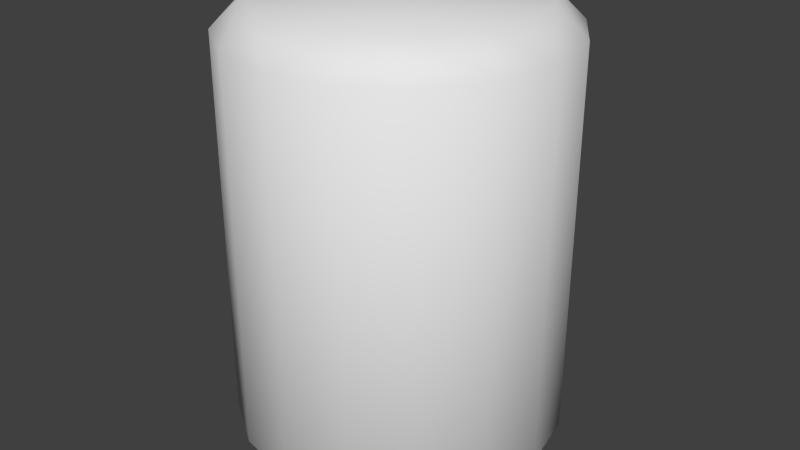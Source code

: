 # Source: beverage_collider.blend  (saved by Blender 2.76.0; exported with 4.5.12 LTS)
import bpy
from mathutils import Matrix  # noqa: F401  (used for matrix-valued properties, if any)

bpy.ops.wm.read_factory_settings(use_empty=True)
scene = bpy.context.scene
scene.name = 'Scene'

# ---- collections
col_collection_1 = bpy.data.collections.new('Collection 1'); scene.collection.children.link(col_collection_1)

# ---- world
world_world = bpy.data.worlds.new('World'); scene.world = world_world
world_world.color = (0.05088, 0.05088, 0.05088)
world_world.use_sun_shadow = False
world_world.sun_shadow_jitter_overblur = 0.0
world_world.cycles.sampling_method = 'NONE'
world_world.cycles.sample_map_resolution = 256

# ---- meshes
me_cylinder = bpy.data.meshes.new('Cylinder')
me_cylinder.from_pydata([(0.0, 0.07122, 0.1824), (0.02228, 0.0538, 0.1952), (0.0658, 0.02725, 0.1824), (0.07122, -3.113e-09, 0.01274), (0.05823, -3.184e-09, 0.1952), (0.0658, -0.02725, 0.1824), (0.0538, -0.02228, 0.1952), (0.05036, -0.05036, 0.01274), (0.04117, -0.04117, 0.1952), (0.02725, -0.0658, 0.01274), (0.02228, -0.0538, 0.0), (0.02725, -0.0658, 0.1824), (6.633e-09, -0.05823, 0.1952), (-0.02725, -0.0658, 0.01274), (-0.02228, -0.0538, 0.1952), (-0.05036, -0.05036, 0.01274), (-0.04117, -0.04117, 0.0), (-0.05036, -0.05036, 0.1824), (-0.0538, -0.02228, 0.1952), (-0.07122, 8.493e-10, 0.01274), (-0.07122, 8.493e-10, 0.1824), (-0.05823, -1.327e-09, 0.1952), (-0.0658, 0.02725, 0.01274), (-0.0538, 0.02228, 0.0), (-0.0538, 0.02228, 0.1952), (-0.05036, 0.05036, 0.01274), (-0.05036, 0.05036, 0.1824), (-0.04117, 0.04117, 0.1952), (-0.02725, 0.0658, 0.01274), (-0.02228, 0.0538, 0.0), (-0.02725, 0.0658, 0.1824), (0.0, 0.07122, 0.01274), (0.02725, 0.0658, 0.01274), (0.02228, 0.0538, 0.0), (-4.51e-09, 0.05823, 0.0), (0.02725, 0.0658, 0.1824), (-4.775e-09, 0.05823, 0.1952), (0.05036, 0.05036, 0.01274), (0.04117, 0.04117, 0.0), (0.05036, 0.05036, 0.1824), (0.04117, 0.04117, 0.1952), (0.0658, 0.02725, 0.01274), (0.0538, 0.02228, 0.0), (0.0538, 0.02228, 0.1952), (0.05823, -3.714e-09, 0.0), (0.07122, -3.113e-09, 0.1824), (0.0658, -0.02725, 0.01274), (0.0538, -0.02228, 0.0), (0.04117, -0.04117, 0.0), (0.05036, -0.05036, 0.1824), (0.02228, -0.0538, 0.1952), (1.075e-08, -0.07122, 0.01274), (6.367e-09, -0.05823, 0.0), (1.075e-08, -0.07122, 0.1824), (-0.02228, -0.0538, 0.0), (-0.02725, -0.0658, 0.1824), (-0.04117, -0.04117, 0.1952), (-0.0658, -0.02725, 0.01274), (-0.0538, -0.02228, 0.0), (-0.0658, -0.02725, 0.1824), (-0.05823, -7.959e-10, 0.0), (-0.0658, 0.02725, 0.1824), (-0.04117, 0.04117, 0.0), (-0.02228, 0.0538, 0.1952)], [], [(53, 12, 14), (55, 53, 14), (40, 12, 50), (40, 50, 8), (40, 8, 6), (40, 6, 4), (40, 4, 43), (11, 9, 7), (11, 7, 49), (8, 11, 49), (7, 48, 46), (48, 47, 46), (50, 11, 8), (48, 10, 52), (48, 52, 54), (48, 54, 16), (48, 16, 58), (48, 58, 60), (48, 60, 23), (48, 23, 62), (48, 62, 29), (48, 29, 34), (48, 34, 33), (48, 33, 38), (48, 38, 42), (48, 42, 44), (48, 44, 47), (38, 41, 42), (38, 37, 41), (37, 32, 35), (37, 35, 39), (35, 40, 39), (35, 1, 40), (53, 51, 9), (53, 9, 11), (50, 53, 11), (9, 48, 7), (9, 10, 48), (12, 53, 50), (33, 32, 38), (32, 37, 38), (32, 31, 0), (32, 0, 35), (0, 1, 35), (0, 36, 1), (55, 13, 51), (55, 51, 53), (51, 10, 9), (51, 52, 10), (34, 31, 33), (31, 32, 33), (31, 28, 30), (31, 30, 0), (30, 63, 0), (63, 36, 0), (14, 56, 55), (56, 17, 55), (17, 15, 13), (17, 13, 55), (13, 54, 51), (54, 52, 51), (29, 31, 34), (29, 28, 31), (28, 25, 26), (28, 26, 30), (26, 27, 30), (27, 63, 30), (18, 59, 56), (59, 17, 56), (59, 57, 15), (59, 15, 17), (15, 16, 13), (16, 54, 13), (62, 28, 29), (62, 25, 28), (5, 46, 3), (5, 3, 45), (25, 22, 61), (25, 61, 26), (3, 41, 2), (3, 2, 45), (61, 27, 26), (61, 24, 27), (2, 43, 45), (43, 4, 45), (21, 20, 18), (20, 59, 18), (4, 6, 45), (6, 5, 45), (20, 19, 57), (20, 57, 59), (49, 7, 46), (49, 46, 5), (57, 16, 15), (57, 58, 16), (6, 8, 5), (8, 49, 5), (23, 22, 62), (22, 25, 62), (46, 47, 3), (47, 44, 3), (22, 19, 20), (22, 20, 61), (44, 42, 3), (42, 41, 3), (20, 24, 61), (20, 21, 24), (41, 37, 39), (41, 39, 2), (19, 58, 57), (19, 60, 58), (39, 40, 2), (40, 43, 2), (60, 19, 23), (19, 22, 23), (40, 1, 36), (40, 36, 63), (40, 63, 27), (40, 27, 24), (40, 24, 21), (40, 21, 18), (40, 18, 56), (40, 56, 14), (40, 14, 12)])
me_cylinder.polygons.foreach_set('use_smooth', [True] * 124)
me_cylinder.use_remesh_preserve_volume = False
me_cylinder.use_remesh_preserve_attributes = False
me_cylinder.use_mirror_vertex_groups = False
me_cylinder.update()

# ---- objects
ob_cylinder = bpy.data.objects.new('Cylinder', me_cylinder)

# ---- transforms, parenting, visibility, modifiers, constraints
ob_cylinder.location = (0.0, 0.0, 0.0)
ob_cylinder.lineart.crease_threshold = 0.0

# ---- collection membership
col_collection_1.objects.link(ob_cylinder)

# ---- scene / render settings (as saved in the file)
scene.frame_start = 1; scene.frame_end = 1; scene.frame_set(1)
scene.render.engine = 'BLENDER_EEVEE_NEXT'
scene.render.resolution_percentage = 50
scene.render.dither_intensity = 0.0
scene.cycles.use_denoising = False
scene.cycles.samples = 10
scene.cycles.sampling_pattern = 'TABULATED_SOBOL'
scene.cycles.light_sampling_threshold = 0.0
scene.cycles.use_adaptive_sampling = False
scene.cycles.use_light_tree = False
scene.cycles.blur_glossy = 0.0
scene.cycles.volume_bounces = 1
scene.cycles.pixel_filter_type = 'GAUSSIAN'
scene.cycles.sample_clamp_indirect = 0.0
scene.view_settings.view_transform = 'Standard'
bpy.context.view_layer.update()

# ---- added for rendering (the .blend has no active camera and no usable light): camera, sun
cam_auto = bpy.data.cameras.new('AutoCamera')
cam_auto.lens = 50.0
cam_auto.sensor_width = 36.0
cam_auto.clip_end = 1000.0
ob_auto_camera = bpy.data.objects.new('AutoCamera', cam_auto)
scene.collection.objects.link(ob_auto_camera)
ob_auto_camera.location = (0.25951, -0.311412, 0.305198)
ob_auto_camera.rotation_euler = (1.09748, -7.21219e-08, 0.694738)
scene.camera = ob_auto_camera
light_auto_sun = bpy.data.lights.new('AutoSun', 'SUN')
light_auto_sun.energy = 3.0
light_auto_sun.angle = 0.0523599
ob_auto_sun = bpy.data.objects.new('AutoSun', light_auto_sun)
scene.collection.objects.link(ob_auto_sun)
ob_auto_sun.rotation_euler = (0.872665, 0.174533, 0.523599)
bpy.context.view_layer.update()

